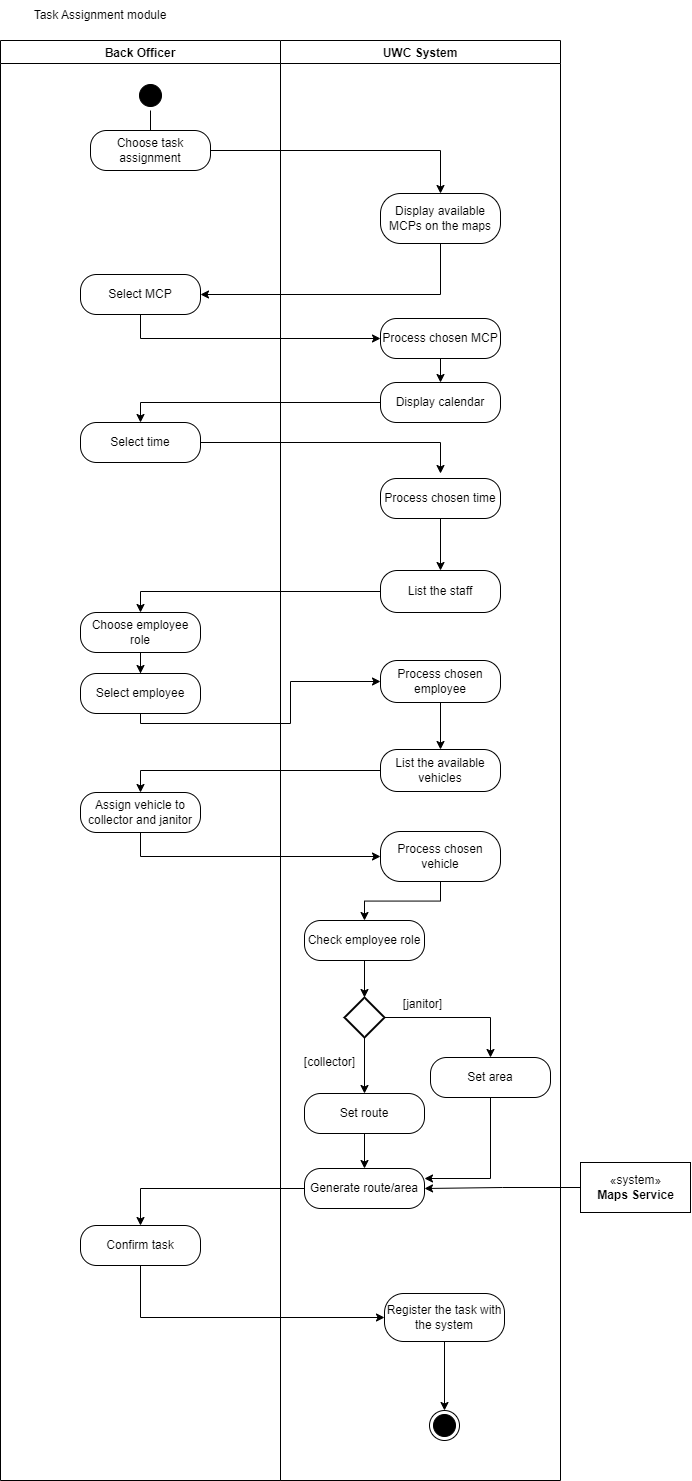

The diagram above was exported from draw.io. Its source (the exported page's mxGraphModel, read from the mxfile embedded in the PNG):
<mxGraphModel dx="1483" dy="827" grid="1" gridSize="10" guides="1" tooltips="1" connect="1" arrows="1" fold="1" page="1" pageScale="1" pageWidth="827" pageHeight="1169" math="0" shadow="0">
  <root>
    <mxCell id="0" />
    <mxCell id="1" parent="0" />
    <mxCell id="vC7wmqtl7uqPee-ynhvz-1" value="Back Officer" style="swimlane;" parent="1" vertex="1">
      <mxGeometry x="120" y="40" width="280" height="1440" as="geometry" />
    </mxCell>
    <mxCell id="vC7wmqtl7uqPee-ynhvz-6" value="`" style="ellipse;html=1;shape=startState;fillColor=#000000;strokeColor=#000000;" parent="vC7wmqtl7uqPee-ynhvz-1" vertex="1">
      <mxGeometry x="135" y="40" width="30" height="30" as="geometry" />
    </mxCell>
    <mxCell id="vC7wmqtl7uqPee-ynhvz-21" value="Choose task assignment" style="rounded=1;whiteSpace=wrap;html=1;arcSize=40;" parent="vC7wmqtl7uqPee-ynhvz-1" vertex="1">
      <mxGeometry x="90" y="90" width="120" height="40" as="geometry" />
    </mxCell>
    <mxCell id="vC7wmqtl7uqPee-ynhvz-29" value="Assign vehicle to&lt;br&gt;collector and janitor" style="rounded=1;whiteSpace=wrap;html=1;arcSize=40;" parent="vC7wmqtl7uqPee-ynhvz-1" vertex="1">
      <mxGeometry x="80" y="752" width="120" height="40" as="geometry" />
    </mxCell>
    <mxCell id="vC7wmqtl7uqPee-ynhvz-31" value="Select MCP" style="rounded=1;whiteSpace=wrap;html=1;arcSize=40;" parent="vC7wmqtl7uqPee-ynhvz-1" vertex="1">
      <mxGeometry x="80" y="234" width="120" height="40" as="geometry" />
    </mxCell>
    <mxCell id="vC7wmqtl7uqPee-ynhvz-47" value="" style="endArrow=none;html=1;rounded=0;strokeColor=#000000;entryX=0.5;entryY=1;entryDx=0;entryDy=0;exitX=0.5;exitY=0;exitDx=0;exitDy=0;edgeStyle=orthogonalEdgeStyle;" parent="vC7wmqtl7uqPee-ynhvz-1" source="vC7wmqtl7uqPee-ynhvz-21" target="vC7wmqtl7uqPee-ynhvz-6" edge="1">
      <mxGeometry width="50" height="50" relative="1" as="geometry">
        <mxPoint x="460" y="340" as="sourcePoint" />
        <mxPoint x="510" y="290" as="targetPoint" />
      </mxGeometry>
    </mxCell>
    <mxCell id="vC7wmqtl7uqPee-ynhvz-53" value="Confirm task" style="rounded=1;whiteSpace=wrap;html=1;arcSize=40;" parent="vC7wmqtl7uqPee-ynhvz-1" vertex="1">
      <mxGeometry x="80" y="1185" width="120" height="40" as="geometry" />
    </mxCell>
    <mxCell id="jm6CSatQYx92DXYKMOpS-2" value="Select time" style="rounded=1;whiteSpace=wrap;html=1;arcSize=40;" parent="vC7wmqtl7uqPee-ynhvz-1" vertex="1">
      <mxGeometry x="80" y="382" width="120" height="40" as="geometry" />
    </mxCell>
    <mxCell id="HSfJWdbGDNgP4unAfnk7-1" value="Select employee" style="rounded=1;whiteSpace=wrap;html=1;arcSize=40;" vertex="1" parent="vC7wmqtl7uqPee-ynhvz-1">
      <mxGeometry x="80" y="633" width="120" height="40" as="geometry" />
    </mxCell>
    <mxCell id="vC7wmqtl7uqPee-ynhvz-5" value="UWC System" style="swimlane;" parent="1" vertex="1">
      <mxGeometry x="400" y="40" width="280" height="1440" as="geometry" />
    </mxCell>
    <mxCell id="vC7wmqtl7uqPee-ynhvz-30" value="Display available MCPs on the maps" style="rounded=1;whiteSpace=wrap;html=1;arcSize=40;" parent="vC7wmqtl7uqPee-ynhvz-5" vertex="1">
      <mxGeometry x="100" y="153" width="120" height="50" as="geometry" />
    </mxCell>
    <mxCell id="vC7wmqtl7uqPee-ynhvz-32" value="Process chosen MCP" style="rounded=1;whiteSpace=wrap;html=1;arcSize=40;" parent="vC7wmqtl7uqPee-ynhvz-5" vertex="1">
      <mxGeometry x="100" y="278" width="120" height="40" as="geometry" />
    </mxCell>
    <mxCell id="vC7wmqtl7uqPee-ynhvz-41" value="List the available vehicles" style="rounded=1;whiteSpace=wrap;html=1;arcSize=40;" parent="vC7wmqtl7uqPee-ynhvz-5" vertex="1">
      <mxGeometry x="100" y="709" width="120" height="42" as="geometry" />
    </mxCell>
    <mxCell id="vC7wmqtl7uqPee-ynhvz-42" value="Process chosen vehicle" style="rounded=1;whiteSpace=wrap;html=1;arcSize=40;" parent="vC7wmqtl7uqPee-ynhvz-5" vertex="1">
      <mxGeometry x="100" y="791" width="120" height="50" as="geometry" />
    </mxCell>
    <mxCell id="jm6CSatQYx92DXYKMOpS-3" value="Process chosen time" style="rounded=1;whiteSpace=wrap;html=1;arcSize=40;" parent="vC7wmqtl7uqPee-ynhvz-5" vertex="1">
      <mxGeometry x="100" y="438" width="120" height="40" as="geometry" />
    </mxCell>
    <mxCell id="jm6CSatQYx92DXYKMOpS-27" value="" style="edgeStyle=orthogonalEdgeStyle;rounded=0;orthogonalLoop=1;jettySize=auto;html=1;entryX=0.5;entryY=0;entryDx=0;entryDy=0;exitX=0.5;exitY=1;exitDx=0;exitDy=0;" parent="vC7wmqtl7uqPee-ynhvz-5" source="vC7wmqtl7uqPee-ynhvz-34" target="jm6CSatQYx92DXYKMOpS-26" edge="1">
      <mxGeometry relative="1" as="geometry">
        <mxPoint x="84.00000000000045" y="1092" as="sourcePoint" />
        <mxPoint x="84.00000000000045" y="1127" as="targetPoint" />
      </mxGeometry>
    </mxCell>
    <mxCell id="vC7wmqtl7uqPee-ynhvz-34" value="Set route" style="rounded=1;whiteSpace=wrap;html=1;arcSize=40;" parent="vC7wmqtl7uqPee-ynhvz-5" vertex="1">
      <mxGeometry x="24" y="1053" width="120" height="40" as="geometry" />
    </mxCell>
    <mxCell id="vC7wmqtl7uqPee-ynhvz-45" value="" style="endArrow=classic;html=1;rounded=0;strokeColor=#000000;exitX=0.5;exitY=1;exitDx=0;exitDy=0;edgeStyle=orthogonalEdgeStyle;entryX=0.5;entryY=0;entryDx=0;entryDy=0;" parent="vC7wmqtl7uqPee-ynhvz-5" source="vC7wmqtl7uqPee-ynhvz-42" target="jm6CSatQYx92DXYKMOpS-17" edge="1">
      <mxGeometry width="50" height="50" relative="1" as="geometry">
        <mxPoint x="-240" y="841" as="sourcePoint" />
        <mxPoint x="84" y="879" as="targetPoint" />
      </mxGeometry>
    </mxCell>
    <mxCell id="jm6CSatQYx92DXYKMOpS-1" value="Display calendar" style="rounded=1;whiteSpace=wrap;html=1;arcSize=40;" parent="vC7wmqtl7uqPee-ynhvz-5" vertex="1">
      <mxGeometry x="100" y="342" width="120" height="40" as="geometry" />
    </mxCell>
    <mxCell id="jm6CSatQYx92DXYKMOpS-5" value="" style="endArrow=classic;html=1;rounded=0;strokeColor=#000000;exitX=0.5;exitY=1;exitDx=0;exitDy=0;edgeStyle=orthogonalEdgeStyle;entryX=0.5;entryY=0;entryDx=0;entryDy=0;" parent="vC7wmqtl7uqPee-ynhvz-5" source="vC7wmqtl7uqPee-ynhvz-32" target="jm6CSatQYx92DXYKMOpS-1" edge="1">
      <mxGeometry width="50" height="50" relative="1" as="geometry">
        <mxPoint x="250" y="363" as="sourcePoint" />
        <mxPoint x="250" y="433" as="targetPoint" />
      </mxGeometry>
    </mxCell>
    <mxCell id="jm6CSatQYx92DXYKMOpS-6" value="" style="endArrow=classic;html=1;rounded=0;strokeColor=#000000;exitX=1;exitY=0.5;exitDx=0;exitDy=0;edgeStyle=orthogonalEdgeStyle;" parent="vC7wmqtl7uqPee-ynhvz-5" source="jm6CSatQYx92DXYKMOpS-2" edge="1">
      <mxGeometry width="50" height="50" relative="1" as="geometry">
        <mxPoint x="159.89999999999998" y="394.0000000000001" as="sourcePoint" />
        <mxPoint x="160" y="433" as="targetPoint" />
      </mxGeometry>
    </mxCell>
    <mxCell id="jm6CSatQYx92DXYKMOpS-7" value="" style="endArrow=classic;html=1;rounded=0;strokeColor=#000000;edgeStyle=orthogonalEdgeStyle;entryX=0.5;entryY=0;entryDx=0;entryDy=0;exitX=0.5;exitY=1;exitDx=0;exitDy=0;" parent="vC7wmqtl7uqPee-ynhvz-5" source="jm6CSatQYx92DXYKMOpS-3" target="jm6CSatQYx92DXYKMOpS-12" edge="1">
      <mxGeometry width="50" height="50" relative="1" as="geometry">
        <mxPoint x="160" y="570" as="sourcePoint" />
        <mxPoint x="159.91999999999996" y="572" as="targetPoint" />
      </mxGeometry>
    </mxCell>
    <mxCell id="jm6CSatQYx92DXYKMOpS-11" value="Choose employee role" style="rounded=1;whiteSpace=wrap;html=1;arcSize=40;" parent="vC7wmqtl7uqPee-ynhvz-5" vertex="1">
      <mxGeometry x="-200" y="572" width="120" height="40" as="geometry" />
    </mxCell>
    <mxCell id="jm6CSatQYx92DXYKMOpS-12" value="List the staff" style="rounded=1;whiteSpace=wrap;html=1;arcSize=40;" parent="vC7wmqtl7uqPee-ynhvz-5" vertex="1">
      <mxGeometry x="100" y="530" width="120" height="42" as="geometry" />
    </mxCell>
    <mxCell id="jm6CSatQYx92DXYKMOpS-16" value="" style="edgeStyle=orthogonalEdgeStyle;rounded=0;orthogonalLoop=1;jettySize=auto;html=1;" parent="vC7wmqtl7uqPee-ynhvz-5" source="jm6CSatQYx92DXYKMOpS-13" target="vC7wmqtl7uqPee-ynhvz-41" edge="1">
      <mxGeometry relative="1" as="geometry" />
    </mxCell>
    <mxCell id="jm6CSatQYx92DXYKMOpS-13" value="Process chosen employee" style="rounded=1;whiteSpace=wrap;html=1;arcSize=40;" parent="vC7wmqtl7uqPee-ynhvz-5" vertex="1">
      <mxGeometry x="100" y="620" width="120" height="42" as="geometry" />
    </mxCell>
    <mxCell id="jm6CSatQYx92DXYKMOpS-15" value="" style="endArrow=classic;html=1;rounded=0;strokeColor=#000000;entryX=0.5;entryY=0;entryDx=0;entryDy=0;edgeStyle=orthogonalEdgeStyle;exitX=0;exitY=0.5;exitDx=0;exitDy=0;" parent="vC7wmqtl7uqPee-ynhvz-5" source="jm6CSatQYx92DXYKMOpS-12" target="jm6CSatQYx92DXYKMOpS-11" edge="1">
      <mxGeometry width="50" height="50" relative="1" as="geometry">
        <mxPoint x="350" y="217.99998474121094" as="sourcePoint" />
        <mxPoint x="60" y="492" as="targetPoint" />
      </mxGeometry>
    </mxCell>
    <mxCell id="jm6CSatQYx92DXYKMOpS-17" value="Check employee role" style="rounded=1;whiteSpace=wrap;html=1;arcSize=40;" parent="vC7wmqtl7uqPee-ynhvz-5" vertex="1">
      <mxGeometry x="24" y="880" width="120" height="40" as="geometry" />
    </mxCell>
    <mxCell id="jm6CSatQYx92DXYKMOpS-21" value="" style="edgeStyle=orthogonalEdgeStyle;rounded=0;orthogonalLoop=1;jettySize=auto;html=1;entryX=0.5;entryY=0;entryDx=0;entryDy=0;exitX=0.5;exitY=1;exitDx=0;exitDy=0;exitPerimeter=0;" parent="vC7wmqtl7uqPee-ynhvz-5" source="jm6CSatQYx92DXYKMOpS-18" target="vC7wmqtl7uqPee-ynhvz-34" edge="1">
      <mxGeometry relative="1" as="geometry">
        <mxPoint x="84" y="1052" as="targetPoint" />
      </mxGeometry>
    </mxCell>
    <mxCell id="jm6CSatQYx92DXYKMOpS-24" value="" style="edgeStyle=orthogonalEdgeStyle;rounded=0;orthogonalLoop=1;jettySize=auto;html=1;entryX=0.5;entryY=0;entryDx=0;entryDy=0;exitX=1;exitY=0.5;exitDx=0;exitDy=0;exitPerimeter=0;" parent="vC7wmqtl7uqPee-ynhvz-5" source="jm6CSatQYx92DXYKMOpS-18" target="jm6CSatQYx92DXYKMOpS-23" edge="1">
      <mxGeometry relative="1" as="geometry" />
    </mxCell>
    <mxCell id="jm6CSatQYx92DXYKMOpS-18" value="" style="strokeWidth=2;html=1;shape=mxgraph.flowchart.decision;whiteSpace=wrap;rounded=1;" parent="vC7wmqtl7uqPee-ynhvz-5" vertex="1">
      <mxGeometry x="64" y="957" width="40" height="40" as="geometry" />
    </mxCell>
    <mxCell id="jm6CSatQYx92DXYKMOpS-19" value="" style="endArrow=classic;html=1;rounded=0;strokeColor=#000000;exitX=0.5;exitY=1;exitDx=0;exitDy=0;edgeStyle=orthogonalEdgeStyle;entryX=0.5;entryY=0;entryDx=0;entryDy=0;entryPerimeter=0;" parent="vC7wmqtl7uqPee-ynhvz-5" source="jm6CSatQYx92DXYKMOpS-17" target="jm6CSatQYx92DXYKMOpS-18" edge="1">
      <mxGeometry width="50" height="50" relative="1" as="geometry">
        <mxPoint x="84" y="919" as="sourcePoint" />
        <mxPoint x="-26" y="969" as="targetPoint" />
      </mxGeometry>
    </mxCell>
    <mxCell id="jm6CSatQYx92DXYKMOpS-22" value="[collector]" style="text;html=1;align=center;verticalAlign=middle;resizable=0;points=[];autosize=1;strokeColor=none;fillColor=none;" parent="vC7wmqtl7uqPee-ynhvz-5" vertex="1">
      <mxGeometry x="14" y="1007" width="70" height="30" as="geometry" />
    </mxCell>
    <mxCell id="jm6CSatQYx92DXYKMOpS-23" value="Set area" style="rounded=1;whiteSpace=wrap;html=1;arcSize=40;" parent="vC7wmqtl7uqPee-ynhvz-5" vertex="1">
      <mxGeometry x="150" y="1017" width="120" height="40" as="geometry" />
    </mxCell>
    <mxCell id="jm6CSatQYx92DXYKMOpS-26" value="Generate route/area" style="rounded=1;whiteSpace=wrap;html=1;arcSize=40;" parent="vC7wmqtl7uqPee-ynhvz-5" vertex="1">
      <mxGeometry x="24" y="1128" width="120" height="40" as="geometry" />
    </mxCell>
    <mxCell id="jm6CSatQYx92DXYKMOpS-28" value="" style="edgeStyle=orthogonalEdgeStyle;rounded=0;orthogonalLoop=1;jettySize=auto;html=1;exitX=0.5;exitY=1;exitDx=0;exitDy=0;entryX=1;entryY=0.25;entryDx=0;entryDy=0;" parent="vC7wmqtl7uqPee-ynhvz-5" source="jm6CSatQYx92DXYKMOpS-23" target="jm6CSatQYx92DXYKMOpS-26" edge="1">
      <mxGeometry relative="1" as="geometry">
        <mxPoint x="94" y="1102" as="sourcePoint" />
        <mxPoint x="144" y="1137" as="targetPoint" />
      </mxGeometry>
    </mxCell>
    <mxCell id="vC7wmqtl7uqPee-ynhvz-69" value="" style="ellipse;html=1;shape=endState;fillColor=#000000;strokeColor=#000000;rounded=0;" parent="vC7wmqtl7uqPee-ynhvz-5" vertex="1">
      <mxGeometry x="149" y="1370" width="30" height="30" as="geometry" />
    </mxCell>
    <mxCell id="vC7wmqtl7uqPee-ynhvz-27" value="" style="endArrow=classic;html=1;rounded=0;exitX=1;exitY=0.5;exitDx=0;exitDy=0;entryX=0.5;entryY=0;entryDx=0;entryDy=0;edgeStyle=orthogonalEdgeStyle;" parent="1" source="vC7wmqtl7uqPee-ynhvz-21" target="vC7wmqtl7uqPee-ynhvz-30" edge="1">
      <mxGeometry width="50" height="50" relative="1" as="geometry">
        <mxPoint x="290" y="300" as="sourcePoint" />
        <mxPoint x="300" y="360" as="targetPoint" />
      </mxGeometry>
    </mxCell>
    <mxCell id="vC7wmqtl7uqPee-ynhvz-37" value="" style="endArrow=classic;html=1;rounded=0;strokeColor=#000000;exitX=0.5;exitY=1;exitDx=0;exitDy=0;entryX=1;entryY=0.5;entryDx=0;entryDy=0;edgeStyle=orthogonalEdgeStyle;" parent="1" source="vC7wmqtl7uqPee-ynhvz-30" target="vC7wmqtl7uqPee-ynhvz-31" edge="1">
      <mxGeometry width="50" height="50" relative="1" as="geometry">
        <mxPoint x="410" y="353" as="sourcePoint" />
        <mxPoint x="460" y="303" as="targetPoint" />
      </mxGeometry>
    </mxCell>
    <mxCell id="vC7wmqtl7uqPee-ynhvz-38" value="" style="endArrow=classic;html=1;rounded=0;strokeColor=#000000;entryX=0;entryY=0.5;entryDx=0;entryDy=0;exitX=0.5;exitY=1;exitDx=0;exitDy=0;edgeStyle=orthogonalEdgeStyle;" parent="1" source="vC7wmqtl7uqPee-ynhvz-31" target="vC7wmqtl7uqPee-ynhvz-32" edge="1">
      <mxGeometry width="50" height="50" relative="1" as="geometry">
        <mxPoint x="410" y="323" as="sourcePoint" />
        <mxPoint x="460" y="273" as="targetPoint" />
      </mxGeometry>
    </mxCell>
    <mxCell id="vC7wmqtl7uqPee-ynhvz-39" value="" style="endArrow=classic;html=1;rounded=0;strokeColor=#000000;exitX=0.5;exitY=1;exitDx=0;exitDy=0;edgeStyle=orthogonalEdgeStyle;entryX=0;entryY=0.5;entryDx=0;entryDy=0;" parent="1" source="vC7wmqtl7uqPee-ynhvz-29" target="vC7wmqtl7uqPee-ynhvz-42" edge="1">
      <mxGeometry width="50" height="50" relative="1" as="geometry">
        <mxPoint x="390" y="982" as="sourcePoint" />
        <mxPoint x="160" y="902" as="targetPoint" />
      </mxGeometry>
    </mxCell>
    <mxCell id="vC7wmqtl7uqPee-ynhvz-43" value="" style="endArrow=classic;html=1;rounded=0;strokeColor=#000000;entryX=0.5;entryY=0;entryDx=0;entryDy=0;edgeStyle=orthogonalEdgeStyle;exitX=0;exitY=0.5;exitDx=0;exitDy=0;" parent="1" source="vC7wmqtl7uqPee-ynhvz-41" target="vC7wmqtl7uqPee-ynhvz-29" edge="1">
      <mxGeometry width="50" height="50" relative="1" as="geometry">
        <mxPoint x="750" y="437.99998474121094" as="sourcePoint" />
        <mxPoint x="460" y="712" as="targetPoint" />
      </mxGeometry>
    </mxCell>
    <mxCell id="vC7wmqtl7uqPee-ynhvz-46" value="Task Assignment module" style="text;html=1;strokeColor=none;fillColor=none;align=center;verticalAlign=middle;whiteSpace=wrap;rounded=0;" parent="1" vertex="1">
      <mxGeometry x="120" width="200" height="30" as="geometry" />
    </mxCell>
    <mxCell id="vC7wmqtl7uqPee-ynhvz-51" value="«system»&lt;br&gt;&lt;b&gt;Maps Service&lt;/b&gt;" style="html=1;rounded=0;strokeColor=#000000;" parent="1" vertex="1">
      <mxGeometry x="700" y="1162" width="110" height="50" as="geometry" />
    </mxCell>
    <mxCell id="vC7wmqtl7uqPee-ynhvz-58" value="" style="endArrow=classic;html=1;rounded=0;strokeColor=#000000;exitX=0.5;exitY=1;exitDx=0;exitDy=0;edgeStyle=orthogonalEdgeStyle;entryX=0;entryY=0.5;entryDx=0;entryDy=0;" parent="1" source="vC7wmqtl7uqPee-ynhvz-53" target="vC7wmqtl7uqPee-ynhvz-65" edge="1">
      <mxGeometry width="50" height="50" relative="1" as="geometry">
        <mxPoint x="280" y="1318" as="sourcePoint" />
        <mxPoint x="370" y="1378" as="targetPoint" />
      </mxGeometry>
    </mxCell>
    <mxCell id="vC7wmqtl7uqPee-ynhvz-70" value="" style="endArrow=classic;html=1;rounded=0;strokeColor=#000000;exitX=0.5;exitY=1;exitDx=0;exitDy=0;edgeStyle=orthogonalEdgeStyle;" parent="1" source="vC7wmqtl7uqPee-ynhvz-65" edge="1">
      <mxGeometry width="50" height="50" relative="1" as="geometry">
        <mxPoint x="290" y="1328" as="sourcePoint" />
        <mxPoint x="564" y="1410" as="targetPoint" />
      </mxGeometry>
    </mxCell>
    <mxCell id="vC7wmqtl7uqPee-ynhvz-54" value="" style="endArrow=classic;html=1;rounded=0;strokeColor=#000000;exitX=0;exitY=0.5;exitDx=0;exitDy=0;edgeStyle=orthogonalEdgeStyle;entryX=0.5;entryY=0;entryDx=0;entryDy=0;" parent="1" source="jm6CSatQYx92DXYKMOpS-26" target="vC7wmqtl7uqPee-ynhvz-53" edge="1">
      <mxGeometry width="50" height="50" relative="1" as="geometry">
        <mxPoint x="270" y="1083" as="sourcePoint" />
        <mxPoint x="270" y="1118" as="targetPoint" />
      </mxGeometry>
    </mxCell>
    <mxCell id="jm6CSatQYx92DXYKMOpS-4" value="" style="endArrow=classic;html=1;rounded=0;strokeColor=#000000;exitX=0;exitY=0.5;exitDx=0;exitDy=0;edgeStyle=orthogonalEdgeStyle;entryX=1;entryY=0.5;entryDx=0;entryDy=0;" parent="1" source="vC7wmqtl7uqPee-ynhvz-51" target="jm6CSatQYx92DXYKMOpS-26" edge="1">
      <mxGeometry width="50" height="50" relative="1" as="geometry">
        <mxPoint x="610" y="1032" as="sourcePoint" />
        <mxPoint x="544" y="1187" as="targetPoint" />
      </mxGeometry>
    </mxCell>
    <mxCell id="jm6CSatQYx92DXYKMOpS-9" value="" style="endArrow=classic;html=1;rounded=0;strokeColor=#000000;exitX=0;exitY=0.5;exitDx=0;exitDy=0;edgeStyle=orthogonalEdgeStyle;entryX=0.5;entryY=0;entryDx=0;entryDy=0;" parent="1" source="jm6CSatQYx92DXYKMOpS-1" target="jm6CSatQYx92DXYKMOpS-2" edge="1">
      <mxGeometry width="50" height="50" relative="1" as="geometry">
        <mxPoint x="450" y="508" as="sourcePoint" />
        <mxPoint x="450" y="532" as="targetPoint" />
      </mxGeometry>
    </mxCell>
    <mxCell id="jm6CSatQYx92DXYKMOpS-25" value="[janitor]" style="text;html=1;align=center;verticalAlign=middle;resizable=0;points=[];autosize=1;strokeColor=none;fillColor=none;" parent="1" vertex="1">
      <mxGeometry x="512" y="989" width="60" height="30" as="geometry" />
    </mxCell>
    <mxCell id="vC7wmqtl7uqPee-ynhvz-65" value="Register the task with the system" style="rounded=1;whiteSpace=wrap;html=1;arcSize=40;" parent="1" vertex="1">
      <mxGeometry x="504" y="1293" width="120" height="48" as="geometry" />
    </mxCell>
    <mxCell id="jm6CSatQYx92DXYKMOpS-14" value="" style="endArrow=classic;html=1;rounded=0;strokeColor=#000000;exitX=0.5;exitY=1;exitDx=0;exitDy=0;edgeStyle=orthogonalEdgeStyle;entryX=0;entryY=0.5;entryDx=0;entryDy=0;" parent="1" source="HSfJWdbGDNgP4unAfnk7-1" target="jm6CSatQYx92DXYKMOpS-13" edge="1">
      <mxGeometry width="50" height="50" relative="1" as="geometry">
        <mxPoint x="390" y="802" as="sourcePoint" />
        <mxPoint x="160" y="722" as="targetPoint" />
      </mxGeometry>
    </mxCell>
    <mxCell id="HSfJWdbGDNgP4unAfnk7-2" value="" style="edgeStyle=orthogonalEdgeStyle;rounded=0;orthogonalLoop=1;jettySize=auto;html=1;" edge="1" parent="1" source="jm6CSatQYx92DXYKMOpS-11" target="HSfJWdbGDNgP4unAfnk7-1">
      <mxGeometry relative="1" as="geometry" />
    </mxCell>
  </root>
</mxGraphModel>